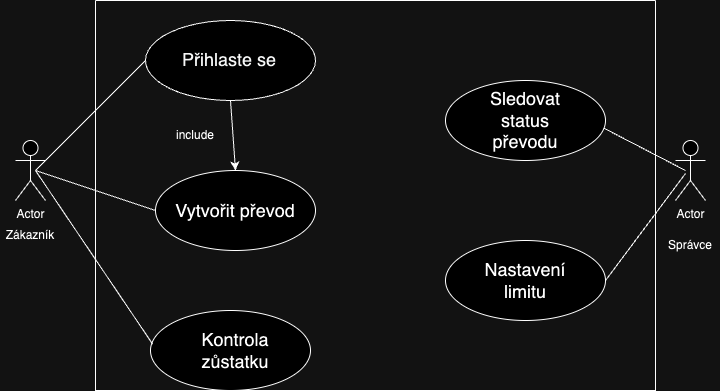

The diagram above was exported from draw.io. Its source (the exported page's mxGraphModel, read from the mxfile embedded in the PNG):
<mxGraphModel dx="954" dy="639" grid="1" gridSize="10" guides="1" tooltips="1" connect="1" arrows="1" fold="1" page="1" pageScale="1" pageWidth="827" pageHeight="1169" math="0" shadow="0">
  <root>
    <mxCell id="0" />
    <mxCell id="1" parent="0" />
    <mxCell id="JTYvKBWWOakSmK9CGpuH-1" value="Actor" style="shape=umlActor;verticalLabelPosition=bottom;verticalAlign=top;html=1;outlineConnect=0;" parent="1" vertex="1">
      <mxGeometry x="60" y="160" width="30" height="60" as="geometry" />
    </mxCell>
    <mxCell id="JTYvKBWWOakSmK9CGpuH-2" value="Actor" style="shape=umlActor;verticalLabelPosition=bottom;verticalAlign=top;html=1;outlineConnect=0;" parent="1" vertex="1">
      <mxGeometry x="720" y="160" width="30" height="60" as="geometry" />
    </mxCell>
    <mxCell id="JTYvKBWWOakSmK9CGpuH-3" value="" style="ellipse;whiteSpace=wrap;html=1;" parent="1" vertex="1">
      <mxGeometry x="190" y="40" width="170" height="80" as="geometry" />
    </mxCell>
    <mxCell id="JTYvKBWWOakSmK9CGpuH-5" value="" style="ellipse;whiteSpace=wrap;html=1;" parent="1" vertex="1">
      <mxGeometry x="490" y="100" width="160" height="80" as="geometry" />
    </mxCell>
    <mxCell id="JTYvKBWWOakSmK9CGpuH-8" value="&lt;pre style=&quot;line-height: 36px; background-color: transparent; border: none; padding: 2px 0.14em 2px 0px; position: relative; margin-top: -2px; margin-bottom: -2px; resize: none; font-family: inherit; overflow: hidden; width: 270px; text-wrap-mode: wrap; overflow-wrap: break-word; text-size-adjust: auto;&quot; aria-label=&quot;Přeložený text: • Přihlaste se.&lt;br/&gt; • Vytvořte překlad.&lt;br/&gt; • Zkontrolujte vyvážení.&lt;br/&gt; • Sledujte přenos.&lt;br/&gt; • Nastavte limity.&quot; dir=&quot;ltr&quot; data-ved=&quot;2ahUKEwi83dSul6KKAxXo1AIHHd16HmsQ3ewLegQICRAU&quot; id=&quot;tw-target-text&quot; data-placeholder=&quot;Překlad&quot; class=&quot;tw-data-text tw-text-large tw-ta&quot;&gt;&lt;pre style=&quot;line-height: 36px; background-color: transparent; border: none; padding: 2px 0.14em 2px 0px; position: relative; margin-top: -2px; margin-bottom: -2px; resize: none; font-family: inherit; overflow: hidden; width: 270px; text-wrap-mode: wrap; overflow-wrap: break-word; text-size-adjust: auto;&quot; aria-label=&quot;Přeložený text: • Přihlaste se.&lt;br/&gt; • Vytvořte překlad.&lt;br/&gt; • Zkontrolujte vyvážení.&lt;br/&gt; • Sledujte přenos.&lt;br/&gt; • Nastavte limity.&quot; dir=&quot;ltr&quot; data-ved=&quot;2ahUKEwi83dSul6KKAxXo1AIHHd16HmsQ3ewLegQICRAU&quot; id=&quot;tw-target-text&quot; data-placeholder=&quot;Překlad&quot; class=&quot;tw-data-text tw-text-large tw-ta&quot;&gt;&lt;span style=&quot;&quot; lang=&quot;cs&quot; class=&quot;Y2IQFc&quot;&gt;&lt;font style=&quot;font-size: 18px;&quot; color=&quot;#070808&quot;&gt;Přihlaste se&lt;/font&gt;&lt;/span&gt;&lt;/pre&gt;&lt;/pre&gt;" style="text;html=1;align=left;verticalAlign=middle;whiteSpace=wrap;rounded=0;" parent="1" vertex="1">
      <mxGeometry x="225" y="71.25" width="120" height="17.5" as="geometry" />
    </mxCell>
    <mxCell id="JTYvKBWWOakSmK9CGpuH-10" value="&lt;font style=&quot;font-size: 18px;&quot;&gt;Sledovat status převodu&lt;/font&gt;" style="text;html=1;align=center;verticalAlign=middle;whiteSpace=wrap;rounded=0;" parent="1" vertex="1">
      <mxGeometry x="520" y="125" width="100" height="30" as="geometry" />
    </mxCell>
    <mxCell id="JTYvKBWWOakSmK9CGpuH-11" value="Zákazník" style="text;html=1;align=center;verticalAlign=middle;whiteSpace=wrap;rounded=0;" parent="1" vertex="1">
      <mxGeometry x="45" y="240" width="60" height="30" as="geometry" />
    </mxCell>
    <mxCell id="JTYvKBWWOakSmK9CGpuH-15" value="Správce" style="text;html=1;align=center;verticalAlign=middle;whiteSpace=wrap;rounded=0;" parent="1" vertex="1">
      <mxGeometry x="705" y="250" width="60" height="30" as="geometry" />
    </mxCell>
    <mxCell id="JTYvKBWWOakSmK9CGpuH-18" value="" style="ellipse;whiteSpace=wrap;html=1;" parent="1" vertex="1">
      <mxGeometry x="490" y="260" width="160" height="80" as="geometry" />
    </mxCell>
    <mxCell id="JTYvKBWWOakSmK9CGpuH-19" value="&lt;font style=&quot;font-size: 18px;&quot;&gt;Nastavení limitu&lt;/font&gt;" style="text;html=1;align=center;verticalAlign=middle;whiteSpace=wrap;rounded=0;" parent="1" vertex="1">
      <mxGeometry x="520" y="285" width="100" height="30" as="geometry" />
    </mxCell>
    <mxCell id="JTYvKBWWOakSmK9CGpuH-20" value="" style="ellipse;whiteSpace=wrap;html=1;" parent="1" vertex="1">
      <mxGeometry x="195" y="330" width="160" height="80" as="geometry" />
    </mxCell>
    <mxCell id="JTYvKBWWOakSmK9CGpuH-22" value="" style="endArrow=none;html=1;rounded=0;entryX=0;entryY=0.5;entryDx=0;entryDy=0;" parent="1" target="JTYvKBWWOakSmK9CGpuH-3" edge="1">
      <mxGeometry width="50" height="50" relative="1" as="geometry">
        <mxPoint x="80" y="190" as="sourcePoint" />
        <mxPoint x="130" y="140" as="targetPoint" />
      </mxGeometry>
    </mxCell>
    <mxCell id="JTYvKBWWOakSmK9CGpuH-24" value="" style="endArrow=none;html=1;rounded=0;entryX=0;entryY=0.5;entryDx=0;entryDy=0;" parent="1" target="JTYvKBWWOakSmK9CGpuH-4" edge="1">
      <mxGeometry width="50" height="50" relative="1" as="geometry">
        <mxPoint x="80" y="190" as="sourcePoint" />
        <mxPoint x="200" y="90" as="targetPoint" />
      </mxGeometry>
    </mxCell>
    <mxCell id="JTYvKBWWOakSmK9CGpuH-25" value="" style="endArrow=none;html=1;rounded=0;entryX=0.013;entryY=0.419;entryDx=0;entryDy=0;entryPerimeter=0;" parent="1" target="JTYvKBWWOakSmK9CGpuH-20" edge="1">
      <mxGeometry width="50" height="50" relative="1" as="geometry">
        <mxPoint x="80" y="190" as="sourcePoint" />
        <mxPoint x="210" y="210" as="targetPoint" />
      </mxGeometry>
    </mxCell>
    <mxCell id="JTYvKBWWOakSmK9CGpuH-27" value="" style="endArrow=none;html=1;rounded=0;entryX=0.988;entryY=0.594;entryDx=0;entryDy=0;entryPerimeter=0;" parent="1" target="JTYvKBWWOakSmK9CGpuH-5" edge="1">
      <mxGeometry width="50" height="50" relative="1" as="geometry">
        <mxPoint x="730" y="190" as="sourcePoint" />
        <mxPoint x="207" y="329" as="targetPoint" />
        <Array as="points" />
      </mxGeometry>
    </mxCell>
    <mxCell id="JTYvKBWWOakSmK9CGpuH-28" value="" style="endArrow=none;html=1;rounded=0;entryX=1;entryY=0.5;entryDx=0;entryDy=0;" parent="1" target="JTYvKBWWOakSmK9CGpuH-18" edge="1">
      <mxGeometry width="50" height="50" relative="1" as="geometry">
        <mxPoint x="730" y="193" as="sourcePoint" />
        <mxPoint x="658" y="158" as="targetPoint" />
        <Array as="points" />
      </mxGeometry>
    </mxCell>
    <mxCell id="JTYvKBWWOakSmK9CGpuH-35" value="" style="swimlane;startSize=0;" parent="1" vertex="1">
      <mxGeometry x="140" y="20" width="560" height="390" as="geometry" />
    </mxCell>
    <mxCell id="JTYvKBWWOakSmK9CGpuH-4" value="" style="ellipse;whiteSpace=wrap;html=1;" parent="JTYvKBWWOakSmK9CGpuH-35" vertex="1">
      <mxGeometry x="60" y="170" width="160" height="80" as="geometry" />
    </mxCell>
    <mxCell id="JTYvKBWWOakSmK9CGpuH-9" value="&lt;font style=&quot;font-size: 18px;&quot;&gt;Vytvořit převod&lt;/font&gt;" style="text;html=1;align=center;verticalAlign=middle;whiteSpace=wrap;rounded=0;" parent="JTYvKBWWOakSmK9CGpuH-35" vertex="1">
      <mxGeometry x="70" y="195" width="140" height="30" as="geometry" />
    </mxCell>
    <mxCell id="JTYvKBWWOakSmK9CGpuH-21" value="&lt;font style=&quot;font-size: 18px;&quot;&gt;Kontrola zůstatku&lt;/font&gt;" style="text;html=1;align=center;verticalAlign=middle;whiteSpace=wrap;rounded=0;" parent="JTYvKBWWOakSmK9CGpuH-35" vertex="1">
      <mxGeometry x="70" y="330" width="140" height="40" as="geometry" />
    </mxCell>
    <mxCell id="JTYvKBWWOakSmK9CGpuH-42" value="include" style="text;html=1;align=center;verticalAlign=middle;whiteSpace=wrap;rounded=0;" parent="JTYvKBWWOakSmK9CGpuH-35" vertex="1">
      <mxGeometry x="70" y="120" width="60" height="30" as="geometry" />
    </mxCell>
    <mxCell id="JTYvKBWWOakSmK9CGpuH-41" value="" style="endArrow=classic;html=1;rounded=0;exitX=0.5;exitY=1;exitDx=0;exitDy=0;entryX=0.5;entryY=0;entryDx=0;entryDy=0;" parent="1" source="JTYvKBWWOakSmK9CGpuH-3" target="JTYvKBWWOakSmK9CGpuH-4" edge="1">
      <mxGeometry width="50" height="50" relative="1" as="geometry">
        <mxPoint x="390" y="290" as="sourcePoint" />
        <mxPoint x="440" y="240" as="targetPoint" />
      </mxGeometry>
    </mxCell>
  </root>
</mxGraphModel>